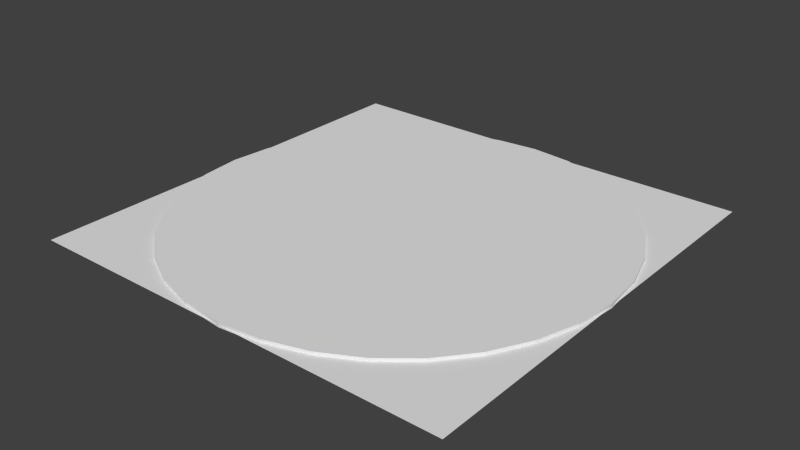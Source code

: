# Source: baseFilo.blend  (saved by Blender 2.68.0; exported with 4.5.12 LTS)
import bpy
from mathutils import Matrix  # noqa: F401  (used for matrix-valued properties, if any)

bpy.ops.wm.read_factory_settings(use_empty=True)
scene = bpy.context.scene
scene.name = 'Scene'

# ---- collections
col_collection_1 = bpy.data.collections.new('Collection 1'); scene.collection.children.link(col_collection_1)

# ---- materials (node trees are filled in below, after node groups)
mat_material = bpy.data.materials.new('Material')
mat_material.alpha_threshold = 0.0
mat_material.use_transparent_shadow = False
mat_material.roughness = 0.5
mat_material.line_color = (0.0, 0.0, 0.0, 1.0)

# ---- material node trees

# ---- world
world_world = bpy.data.worlds.new('World'); scene.world = world_world
world_world.color = (0.05088, 0.05088, 0.05088)
world_world.use_sun_shadow = False
world_world.sun_shadow_jitter_overblur = 0.0
world_world.cycles.sampling_method = 'MANUAL'
world_world.cycles.sample_map_resolution = 256

# ---- meshes
me_cylinder = bpy.data.meshes.new('Cylinder')
me_cylinder.from_pydata([(0.0, 1.0, -1.0), (0.0, 1.0, 1.0), (0.1951, 0.9808, -1.0), (0.1951, 0.9808, 1.0), (0.3827, 0.9239, -1.0), (0.3827, 0.9239, 1.0), (0.5556, 0.8315, -1.0), (0.5556, 0.8315, 1.0), (0.7071, 0.7071, -1.0), (0.7071, 0.7071, 1.0), (0.8315, 0.5556, -1.0), (0.8315, 0.5556, 1.0), (0.9239, 0.3827, -1.0), (0.9239, 0.3827, 1.0), (0.9808, 0.1951, -1.0), (0.9808, 0.1951, 1.0), (1.0, 7.55e-08, -1.0), (1.0, 7.55e-08, 1.0), (0.9808, -0.1951, -1.0), (0.9808, -0.1951, 1.0), (0.9239, -0.3827, -1.0), (0.9239, -0.3827, 1.0), (0.8315, -0.5556, -1.0), (0.8315, -0.5556, 1.0), (0.7071, -0.7071, -1.0), (0.7071, -0.7071, 1.0), (0.5556, -0.8315, -1.0), (0.5556, -0.8315, 1.0), (0.3827, -0.9239, -1.0), (0.3827, -0.9239, 1.0), (0.1951, -0.9808, -1.0), (0.1951, -0.9808, 1.0), (-3.258e-07, -1.0, -1.0), (-3.258e-07, -1.0, 1.0), (-0.1951, -0.9808, -1.0), (-0.1951, -0.9808, 1.0), (-0.3827, -0.9239, -1.0), (-0.3827, -0.9239, 1.0), (-0.5556, -0.8315, -1.0), (-0.5556, -0.8315, 1.0), (-0.7071, -0.7071, -1.0), (-0.7071, -0.7071, 1.0), (-0.8315, -0.5556, -1.0), (-0.8315, -0.5556, 1.0), (-0.9239, -0.3827, -1.0), (-0.9239, -0.3827, 1.0), (-0.9808, -0.1951, -1.0), (-0.9808, -0.1951, 1.0), (-1.0, 9.656e-07, -1.0), (-1.0, 9.656e-07, 1.0), (-0.9808, 0.1951, -1.0), (-0.9808, 0.1951, 1.0), (-0.9239, 0.3827, -1.0), (-0.9239, 0.3827, 1.0), (-0.8315, 0.5556, -1.0), (-0.8315, 0.5556, 1.0), (-0.7071, 0.7071, -1.0), (-0.7071, 0.7071, 1.0), (-0.5556, 0.8315, -1.0), (-0.5556, 0.8315, 1.0), (-0.3827, 0.9239, -1.0), (-0.3827, 0.9239, 1.0), (-0.1951, 0.9808, -1.0), (-0.1951, 0.9808, 1.0), (1.0, -1.0, -0.2311), (-1.0, -1.0, -0.2311), (1.0, 1.0, -0.2311), (-1.0, 1.0, -0.2311)], [], [(0, 1, 3, 2), (2, 3, 5, 4), (4, 5, 7, 6), (6, 7, 9, 8), (8, 9, 11, 10), (10, 11, 13, 12), (12, 13, 15, 14), (14, 15, 17, 16), (16, 17, 19, 18), (18, 19, 21, 20), (20, 21, 23, 22), (22, 23, 25, 24), (24, 25, 27, 26), (26, 27, 29, 28), (28, 29, 31, 30), (30, 31, 33, 32), (32, 33, 35, 34), (34, 35, 37, 36), (36, 37, 39, 38), (38, 39, 41, 40), (40, 41, 43, 42), (42, 43, 45, 44), (44, 45, 47, 46), (46, 47, 49, 48), (48, 49, 51, 50), (50, 51, 53, 52), (52, 53, 55, 54), (54, 55, 57, 56), (56, 57, 59, 58), (58, 59, 61, 60), (3, 1, 63, 61, 59, 57, 55, 53, 51, 49, 47, 45, 43, 41, 39, 37, 35, 33, 31, 29, 27, 25, 23, 21, 19, 17, 15, 13, 11, 9, 7, 5), (62, 63, 1, 0), (60, 61, 63, 62), (65, 64, 66, 67)])
_uv = me_cylinder.uv_layers.new(name='UVMap')
_uv.uv.foreach_set('vector', [0.6962, 0.4133, 0.6954, 0.1533, 0.7204, 0.1533, 0.7212, 0.4132, 0.7212, 0.4132, 0.7204, 0.1533, 0.744, 0.1532, 0.7448, 0.4131, 0.7448, 0.4131, 0.744, 0.1532, 0.7651, 0.1531, 0.7659, 0.413, 0.7659, 0.413, 0.7651, 0.1531, 0.7832, 0.1531, 0.784, 0.413, 0.3228, 0.4138, 0.3236, 0.6737, 0.3056, 0.6738, 0.3048, 0.4138, 0.3048, 0.4138, 0.3056, 0.6738, 0.2844, 0.6738, 0.2836, 0.4139, 0.2836, 0.4139, 0.2844, 0.6738, 0.2608, 0.6739, 0.26, 0.414, 0.26, 0.414, 0.2608, 0.6739, 0.2359, 0.674, 0.2351, 0.4141, 0.2351, 0.4141, 0.2359, 0.674, 0.2104, 0.6741, 0.2096, 0.4141, 0.2096, 0.4141, 0.2104, 0.6741, 0.1854, 0.6741, 0.1846, 0.4142, 0.1846, 0.4142, 0.1854, 0.6741, 0.1619, 0.6742, 0.1611, 0.4143, 0.1611, 0.4143, 0.1619, 0.6742, 0.1407, 0.6743, 0.1399, 0.4144, 0.1399, 0.4144, 0.1407, 0.6743, 0.1227, 0.6743, 0.1219, 0.4144, 0.3244, 0.9308, 0.3236, 0.6709, 0.3448, 0.6708, 0.3456, 0.9308, 0.3456, 0.9308, 0.3448, 0.6708, 0.3683, 0.6708, 0.3691, 0.9307, 0.3691, 0.9307, 0.3683, 0.6708, 0.3933, 0.6707, 0.3941, 0.9306, 0.3941, 0.9306, 0.3933, 0.6707, 0.4188, 0.6706, 0.4196, 0.9305, 0.4196, 0.9305, 0.4188, 0.6706, 0.4437, 0.6705, 0.4445, 0.9305, 0.4445, 0.9305, 0.4437, 0.6705, 0.4673, 0.6705, 0.4681, 0.9304, 0.4681, 0.9304, 0.4673, 0.6705, 0.4885, 0.6704, 0.4893, 0.9303, 0.7471, 0.4136, 0.7479, 0.6735, 0.7267, 0.6736, 0.7259, 0.4137, 0.7259, 0.4137, 0.7267, 0.6736, 0.7032, 0.6737, 0.7024, 0.4137, 0.7024, 0.4137, 0.7032, 0.6737, 0.6782, 0.6737, 0.6774, 0.4138, 0.6774, 0.4138, 0.6782, 0.6737, 0.6527, 0.6738, 0.6519, 0.4139, 0.6519, 0.4139, 0.6527, 0.6738, 0.6278, 0.6739, 0.627, 0.414, 0.627, 0.414, 0.6278, 0.6739, 0.6042, 0.674, 0.6034, 0.4141, 0.6034, 0.4141, 0.6042, 0.674, 0.583, 0.674, 0.5822, 0.4141, 0.583, 0.4136, 0.5822, 0.1537, 0.6003, 0.1536, 0.6011, 0.4136, 0.6011, 0.4136, 0.6003, 0.1536, 0.6214, 0.1536, 0.6222, 0.4135, 0.6222, 0.4135, 0.6214, 0.1536, 0.645, 0.1535, 0.6458, 0.4134, 0.00238, 0.4519, 0.02144, 0.3561, 0.05881, 0.2659, 0.1131, 0.1846, 0.1821, 0.1156, 0.2634, 0.06131, 0.3536, 0.02393, 0.4494, 0.004873, 0.5471, 0.004873, 0.6429, 0.02393, 0.7331, 0.06131, 0.8143, 0.1156, 0.8834, 0.1846, 0.9377, 0.2659, 0.975, 0.3561, 0.9941, 0.4519, 0.9941, 0.5496, 0.975, 0.6454, 0.9377, 0.7356, 0.8834, 0.8168, 0.8143, 0.8859, 0.7331, 0.9402, 0.6429, 0.9775, 0.5471, 0.9966, 0.4494, 0.9966, 0.3536, 0.9775, 0.2634, 0.9402, 0.1821, 0.8859, 0.1131, 0.8168, 0.05881, 0.7356, 0.02144, 0.6454, 0.00238, 0.5496, 0.6708, 0.4133, 0.67, 0.1534, 0.6954, 0.1533, 0.6962, 0.4133, 0.6458, 0.4134, 0.645, 0.1535, 0.67, 0.1534, 0.6708, 0.4133, 0.9945, 0.001306, 0.9976, 0.9972, 0.001694, 1.0, -0.001361, 0.004361])
me_cylinder.materials.append(mat_material)
me_cylinder.use_remesh_preserve_volume = False
me_cylinder.use_remesh_preserve_attributes = False
me_cylinder.use_mirror_vertex_groups = False
me_cylinder.update()

# ---- objects
ob_cylinder = bpy.data.objects.new('Cylinder', me_cylinder)

# ---- transforms, parenting, visibility, modifiers, constraints
ob_cylinder.location = (0.02181, 0.003451, 0.02025)
ob_cylinder.scale = (1.0, 1.0, 0.01132)
ob_cylinder.lineart.crease_threshold = 0.0

# ---- collection membership
col_collection_1.objects.link(ob_cylinder)

# ---- scene / render settings (as saved in the file)
scene.frame_start = 1; scene.frame_end = 250; scene.frame_set(1)
scene.render.engine = 'BLENDER_EEVEE_NEXT'
scene.render.image_settings.color_mode = 'RGB'
scene.render.image_settings.compression = 90
scene.render.resolution_percentage = 50
scene.render.dither_intensity = 0.0
scene.cycles.use_denoising = False
scene.cycles.samples = 10
scene.cycles.sampling_pattern = 'TABULATED_SOBOL'
scene.cycles.light_sampling_threshold = 0.0
scene.cycles.use_adaptive_sampling = False
scene.cycles.use_light_tree = False
scene.cycles.blur_glossy = 0.0
scene.cycles.volume_bounces = 1
scene.cycles.pixel_filter_type = 'GAUSSIAN'
scene.cycles.sample_clamp_indirect = 0.0
scene.view_settings.view_transform = 'Standard'
bpy.context.view_layer.update()

# ---- added for rendering (the .blend has no active camera and no usable light): camera, sun
cam_auto = bpy.data.cameras.new('AutoCamera')
cam_auto.lens = 50.0
cam_auto.sensor_width = 36.0
cam_auto.clip_end = 1000.0
ob_auto_camera = bpy.data.objects.new('AutoCamera', cam_auto)
scene.collection.objects.link(ob_auto_camera)
ob_auto_camera.location = (2.63882, -3.13697, 2.11386)
ob_auto_camera.rotation_euler = (1.09748, -7.21219e-08, 0.694738)
scene.camera = ob_auto_camera
light_auto_sun = bpy.data.lights.new('AutoSun', 'SUN')
light_auto_sun.energy = 3.0
light_auto_sun.angle = 0.0523599
ob_auto_sun = bpy.data.objects.new('AutoSun', light_auto_sun)
scene.collection.objects.link(ob_auto_sun)
ob_auto_sun.rotation_euler = (0.872665, 0.174533, 0.523599)
bpy.context.view_layer.update()
